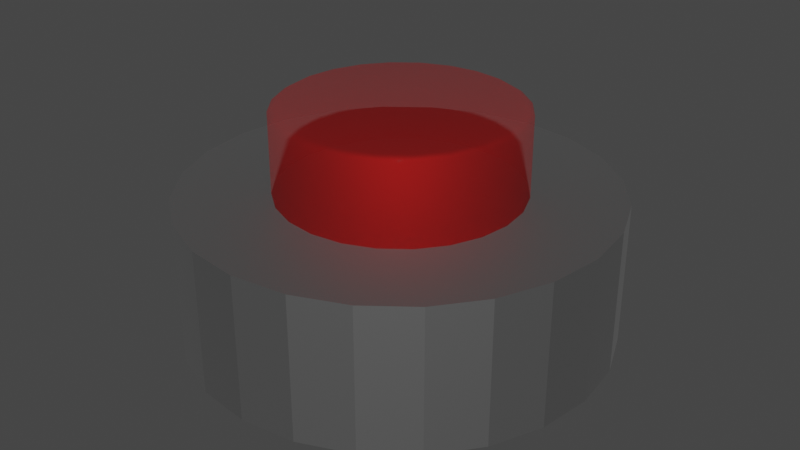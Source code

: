 # Source: BigRedButton.blend  (saved by Blender 2.82.7; exported with 4.5.12 LTS)
import bpy
from mathutils import Matrix  # noqa: F401  (used for matrix-valued properties, if any)

bpy.ops.wm.read_factory_settings(use_empty=True)
scene = bpy.context.scene
scene.name = 'Scene'

# ---- collections
col_collection = bpy.data.collections.new('Collection'); scene.collection.children.link(col_collection)

# ---- materials (node trees are filled in below, after node groups)
mat_material_001 = bpy.data.materials.new('Material.001')
mat_material_001.use_transparent_shadow = False
mat_material_002 = bpy.data.materials.new('Material.002')
mat_material_002.use_transparent_shadow = False

# ---- material node trees
mat_material_001.use_nodes = True; mat_material_001.node_tree.nodes.clear()
_N = mat_material_001.node_tree.nodes; _L = mat_material_001.node_tree.links
n0 = _N.new('ShaderNodeOutputMaterial'); n0.name = 'Material Output'; n0.location = (300, 300)
n1 = _N.new('ShaderNodeBsdfPrincipled'); n1.name = 'Principled BSDF'; n1.location = (10, 300)
n1.distribution = 'GGX'
n1.subsurface_method = 'BURLEY'
n1.inputs[0].default_value = (1.0, 0.0009475, 0.0, 1.0)
n1.inputs[1].default_value = 0.6923
n1.inputs[2].default_value = 0.6923
n1.inputs[3].default_value = 1.45
n1.inputs[4].default_value = 0.2821
n1.inputs[13].default_value = 0.4231
n1.inputs[19].default_value = 0.04808
n1.inputs[27].default_value = (0.0, 0.0, 0.0, 1.0)
n1.inputs[28].default_value = 1.0
_L.new(n1.outputs[0], n0.inputs[0])
n0.is_active_output = True
mat_material_002.use_nodes = True; mat_material_002.node_tree.nodes.clear()
_N = mat_material_002.node_tree.nodes; _L = mat_material_002.node_tree.links
n0 = _N.new('ShaderNodeOutputMaterial'); n0.name = 'Material Output'; n0.location = (300, 300)
n1 = _N.new('ShaderNodeBsdfPrincipled'); n1.name = 'Principled BSDF'; n1.location = (10, 300)
n1.distribution = 'GGX'
n1.subsurface_method = 'BURLEY'
n1.inputs[0].default_value = (0.3264, 0.3264, 0.3264, 1.0)
n1.inputs[1].default_value = 1.0
n1.inputs[2].default_value = 0.6154
n1.inputs[3].default_value = 1.45
n1.inputs[27].default_value = (0.0, 0.0, 0.0, 1.0)
n1.inputs[28].default_value = 1.0
_L.new(n1.outputs[0], n0.inputs[0])
n0.is_active_output = True

# ---- world
world_world = bpy.data.worlds.new('World'); scene.world = world_world
world_world.use_nodes = True; world_world.node_tree.nodes.clear()
_N = world_world.node_tree.nodes; _L = world_world.node_tree.links
n0 = _N.new('ShaderNodeOutputWorld'); n0.name = 'World Output'; n0.location = (300, 300)
n1 = _N.new('ShaderNodeBackground'); n1.name = 'Background'; n1.location = (10, 300)
n1.inputs[0].default_value = (0.05088, 0.05088, 0.05088, 1.0)
_L.new(n1.outputs[0], n0.inputs[0])
n0.is_active_output = True
world_world.color = (0.05088, 0.05088, 0.05088)
world_world.use_sun_shadow = False
world_world.sun_shadow_jitter_overblur = 0.0

# ---- meshes
me_cylinder = bpy.data.meshes.new('Cylinder')
me_cylinder.from_pydata([(0.0, 1.0, -1.0), (8.021e-09, 0.9492, 1.031), (0.2588, 0.9659, -1.0), (0.2457, 0.9168, 1.031), (0.5, 0.866, -1.0), (0.4746, 0.822, 1.031), (0.7071, 0.7071, -1.0), (0.6712, 0.6712, 1.031), (0.866, 0.5, -1.0), (0.822, 0.4746, 1.031), (0.9659, 0.2588, -1.0), (0.9168, 0.2457, 1.031), (1.0, 7.55e-08, -1.0), (0.9492, 6.9e-08, 1.031), (0.9659, -0.2588, -1.0), (0.9168, -0.2457, 1.031), (0.866, -0.5, -1.0), (0.822, -0.4746, 1.031), (0.7071, -0.7071, -1.0), (0.6712, -0.6712, 1.031), (0.5, -0.866, -1.0), (0.4746, -0.822, 1.031), (0.2588, -0.9659, -1.0), (0.2457, -0.9168, 1.031), (3.894e-07, -1.0, -1.0), (3.718e-07, -0.9492, 1.031), (-0.2588, -0.9659, -1.0), (-0.2457, -0.9168, 1.031), (-0.5, -0.866, -1.0), (-0.4746, -0.822, 1.031), (-0.7071, -0.7071, -1.0), (-0.6712, -0.6712, 1.031), (-0.866, -0.5, -1.0), (-0.822, -0.4746, 1.031), (-0.9659, -0.2588, -1.0), (-0.9168, -0.2457, 1.031), (-1.0, -4.649e-07, -1.0), (-0.9492, -4.412e-07, 1.031), (-0.9659, 0.2588, -1.0), (-0.9168, 0.2457, 1.031), (-0.866, 0.5, -1.0), (-0.822, 0.4746, 1.031), (-0.7071, 0.7071, -1.0), (-0.6712, 0.6712, 1.031), (-0.5, 0.866, -1.0), (-0.4746, 0.822, 1.031), (-0.2588, 0.9659, -1.0), (-0.2457, 0.9168, 1.031), (0.2588, 0.9659, 1.0), (0.0, 1.0, 1.0), (0.5, 0.866, 1.0), (0.7071, 0.7071, 1.0), (0.866, 0.5, 1.0), (0.9659, 0.2588, 1.0), (1.0, 7.55e-08, 1.0), (0.9659, -0.2588, 1.0), (0.866, -0.5, 1.0), (0.7071, -0.7071, 1.0), (0.5, -0.866, 1.0), (0.2588, -0.9659, 1.0), (3.894e-07, -1.0, 1.0), (-0.2588, -0.9659, 1.0), (-0.5, -0.866, 1.0), (-0.7071, -0.7071, 1.0), (-0.866, -0.5, 1.0), (-0.9659, -0.2588, 1.0), (-1.0, -4.649e-07, 1.0), (-0.9659, 0.2588, 1.0), (-0.866, 0.5, 1.0), (-0.7071, 0.7071, 1.0), (-0.5, 0.866, 1.0), (-0.2588, 0.9659, 1.0)], [], [(0, 49, 48, 2), (2, 48, 50, 4), (4, 50, 51, 6), (6, 51, 52, 8), (8, 52, 53, 10), (10, 53, 54, 12), (12, 54, 55, 14), (14, 55, 56, 16), (16, 56, 57, 18), (18, 57, 58, 20), (20, 58, 59, 22), (22, 59, 60, 24), (24, 60, 61, 26), (26, 61, 62, 28), (28, 62, 63, 30), (30, 63, 64, 32), (32, 64, 65, 34), (34, 65, 66, 36), (36, 66, 67, 38), (38, 67, 68, 40), (40, 68, 69, 42), (42, 69, 70, 44), (3, 1, 47, 45, 43, 41, 39, 37, 35, 33, 31, 29, 27, 25, 23, 21, 19, 17, 15, 13, 11, 9, 7, 5), (44, 70, 71, 46), (46, 71, 49, 0), (0, 2, 4, 6, 8, 10, 12, 14, 16, 18, 20, 22, 24, 26, 28, 30, 32, 34, 36, 38, 40, 42, 44, 46), (1, 3, 48, 49), (3, 5, 50, 48), (5, 7, 51, 50), (7, 9, 52, 51), (9, 11, 53, 52), (11, 13, 54, 53), (13, 15, 55, 54), (15, 17, 56, 55), (17, 19, 57, 56), (19, 21, 58, 57), (21, 23, 59, 58), (23, 25, 60, 59), (25, 27, 61, 60), (27, 29, 62, 61), (29, 31, 63, 62), (31, 33, 64, 63), (33, 35, 65, 64), (35, 37, 66, 65), (37, 39, 67, 66), (39, 41, 68, 67), (41, 43, 69, 68), (43, 45, 70, 69), (45, 47, 71, 70), (47, 1, 49, 71)])
me_cylinder.polygons.foreach_set('use_smooth', [True] * 50)
_uv = me_cylinder.uv_layers.new(name='UVMap')
_uv.uv.foreach_set('vector', [1.0, 0.5, 1.0, 1.0, 0.9583, 1.0, 0.9583, 0.5, 0.9583, 0.5, 0.9583, 1.0, 0.9167, 1.0, 0.9167, 0.5, 0.9167, 0.5, 0.9167, 1.0, 0.875, 1.0, 0.875, 0.5, 0.875, 0.5, 0.875, 1.0, 0.8333, 1.0, 0.8333, 0.5, 0.8333, 0.5, 0.8333, 1.0, 0.7917, 1.0, 0.7917, 0.5, 0.7917, 0.5, 0.7917, 1.0, 0.75, 1.0, 0.75, 0.5, 0.75, 0.5, 0.75, 1.0, 0.7083, 1.0, 0.7083, 0.5, 0.7083, 0.5, 0.7083, 1.0, 0.6667, 1.0, 0.6667, 0.5, 0.6667, 0.5, 0.6667, 1.0, 0.625, 1.0, 0.625, 0.5, 0.625, 0.5, 0.625, 1.0, 0.5833, 1.0, 0.5833, 0.5, 0.5833, 0.5, 0.5833, 1.0, 0.5417, 1.0, 0.5417, 0.5, 0.5417, 0.5, 0.5417, 1.0, 0.5, 1.0, 0.5, 0.5, 0.5, 0.5, 0.5, 1.0, 0.4583, 1.0, 0.4583, 0.5, 0.4583, 0.5, 0.4583, 1.0, 0.4167, 1.0, 0.4167, 0.5, 0.4167, 0.5, 0.4167, 1.0, 0.375, 1.0, 0.375, 0.5, 0.375, 0.5, 0.375, 1.0, 0.3333, 1.0, 0.3333, 0.5, 0.3333, 0.5, 0.3333, 1.0, 0.2917, 1.0, 0.2917, 0.5, 0.2917, 0.5, 0.2917, 1.0, 0.25, 1.0, 0.25, 0.5, 0.25, 0.5, 0.25, 1.0, 0.2083, 1.0, 0.2083, 0.5, 0.2083, 0.5, 0.2083, 1.0, 0.1667, 1.0, 0.1667, 0.5, 0.1667, 0.5, 0.1667, 1.0, 0.125, 1.0, 0.125, 0.5, 0.125, 0.5, 0.125, 1.0, 0.08333, 1.0, 0.08333, 0.5, 0.309, 0.47, 0.25, 0.4778, 0.191, 0.47, 0.1361, 0.4473, 0.08892, 0.4111, 0.05272, 0.3639, 0.02996, 0.309, 0.0222, 0.25, 0.02996, 0.191, 0.05272, 0.1361, 0.08892, 0.08892, 0.1361, 0.05272, 0.191, 0.02996, 0.25, 0.0222, 0.309, 0.02996, 0.3639, 0.05272, 0.4111, 0.08892, 0.4473, 0.1361, 0.47, 0.191, 0.4778, 0.25, 0.47, 0.309, 0.4473, 0.3639, 0.4111, 0.4111, 0.3639, 0.4473, 0.08333, 0.5, 0.08333, 1.0, 0.04167, 1.0, 0.04167, 0.5, 0.04167, 0.5, 0.04167, 1.0, -1.863e-07, 1.0, -1.863e-07, 0.5, 0.75, 0.49, 0.8121, 0.4818, 0.87, 0.4578, 0.9197, 0.4197, 0.9578, 0.37, 0.9818, 0.3121, 0.99, 0.25, 0.9818, 0.1879, 0.9578, 0.13, 0.9197, 0.08029, 0.87, 0.04215, 0.8121, 0.01818, 0.75, 0.01, 0.6879, 0.01818, 0.63, 0.04215, 0.5803, 0.08029, 0.5422, 0.13, 0.5182, 0.1879, 0.51, 0.25, 0.5182, 0.3121, 0.5422, 0.37, 0.5803, 0.4197, 0.63, 0.4578, 0.6879, 0.4818, 0.25, 0.4778, 0.309, 0.47, 0.3121, 0.4818, 0.25, 0.49, 0.309, 0.47, 0.3639, 0.4473, 0.37, 0.4578, 0.3121, 0.4818, 0.3639, 0.4473, 0.4111, 0.4111, 0.4197, 0.4197, 0.37, 0.4578, 0.4111, 0.4111, 0.4473, 0.3639, 0.4578, 0.37, 0.4197, 0.4197, 0.4473, 0.3639, 0.47, 0.309, 0.4818, 0.3121, 0.4578, 0.37, 0.47, 0.309, 0.4778, 0.25, 0.49, 0.25, 0.4818, 0.3121, 0.4778, 0.25, 0.47, 0.191, 0.4818, 0.1879, 0.49, 0.25, 0.47, 0.191, 0.4473, 0.1361, 0.4578, 0.13, 0.4818, 0.1879, 0.4473, 0.1361, 0.4111, 0.08892, 0.4197, 0.08029, 0.4578, 0.13, 0.4111, 0.08892, 0.3639, 0.05272, 0.37, 0.04215, 0.4197, 0.08029, 0.3639, 0.05272, 0.309, 0.02996, 0.3121, 0.01818, 0.37, 0.04215, 0.309, 0.02996, 0.25, 0.0222, 0.25, 0.01, 0.3121, 0.01818, 0.25, 0.0222, 0.191, 0.02996, 0.1879, 0.01818, 0.25, 0.01, 0.191, 0.02996, 0.1361, 0.05272, 0.13, 0.04215, 0.1879, 0.01818, 0.1361, 0.05272, 0.08892, 0.08892, 0.08029, 0.08029, 0.13, 0.04215, 0.08892, 0.08892, 0.05272, 0.1361, 0.04215, 0.13, 0.08029, 0.08029, 0.05272, 0.1361, 0.02996, 0.191, 0.01818, 0.1879, 0.04215, 0.13, 0.02996, 0.191, 0.0222, 0.25, 0.01, 0.25, 0.01818, 0.1879, 0.0222, 0.25, 0.02996, 0.309, 0.01818, 0.3121, 0.01, 0.25, 0.02996, 0.309, 0.05272, 0.3639, 0.04215, 0.37, 0.01818, 0.3121, 0.05272, 0.3639, 0.08892, 0.4111, 0.08029, 0.4197, 0.04215, 0.37, 0.08892, 0.4111, 0.1361, 0.4473, 0.13, 0.4578, 0.08029, 0.4197, 0.1361, 0.4473, 0.191, 0.47, 0.1879, 0.4818, 0.13, 0.4578, 0.191, 0.47, 0.25, 0.4778, 0.25, 0.49, 0.1879, 0.4818])
me_cylinder.materials.append(mat_material_001)
me_cylinder.use_remesh_fix_poles = True
me_cylinder.use_remesh_preserve_attributes = False
me_cylinder.use_mirror_vertex_groups = False
me_cylinder.update()
me_cylinder_001 = bpy.data.meshes.new('Cylinder.001')
me_cylinder_001.from_pydata([(0.0, 1.0, -1.0), (0.0, 1.0, 1.0), (0.2588, 0.9659, -1.0), (0.2588, 0.9659, 1.0), (0.5, 0.866, -1.0), (0.5, 0.866, 1.0), (0.7071, 0.7071, -1.0), (0.7071, 0.7071, 1.0), (0.866, 0.5, -1.0), (0.866, 0.5, 1.0), (0.9659, 0.2588, -1.0), (0.9659, 0.2588, 1.0), (1.0, 7.55e-08, -1.0), (1.0, 7.55e-08, 1.0), (0.9659, -0.2588, -1.0), (0.9659, -0.2588, 1.0), (0.866, -0.5, -1.0), (0.866, -0.5, 1.0), (0.7071, -0.7071, -1.0), (0.7071, -0.7071, 1.0), (0.5, -0.866, -1.0), (0.5, -0.866, 1.0), (0.2588, -0.9659, -1.0), (0.2588, -0.9659, 1.0), (3.894e-07, -1.0, -1.0), (3.894e-07, -1.0, 1.0), (-0.2588, -0.9659, -1.0), (-0.2588, -0.9659, 1.0), (-0.5, -0.866, -1.0), (-0.5, -0.866, 1.0), (-0.7071, -0.7071, -1.0), (-0.7071, -0.7071, 1.0), (-0.866, -0.5, -1.0), (-0.866, -0.5, 1.0), (-0.9659, -0.2588, -1.0), (-0.9659, -0.2588, 1.0), (-1.0, -4.649e-07, -1.0), (-1.0, -4.649e-07, 1.0), (-0.9659, 0.2588, -1.0), (-0.9659, 0.2588, 1.0), (-0.866, 0.5, -1.0), (-0.866, 0.5, 1.0), (-0.7071, 0.7071, -1.0), (-0.7071, 0.7071, 1.0), (-0.5, 0.866, -1.0), (-0.5, 0.866, 1.0), (-0.2588, 0.9659, -1.0), (-0.2588, 0.9659, 1.0)], [], [(0, 1, 3, 2), (2, 3, 5, 4), (4, 5, 7, 6), (6, 7, 9, 8), (8, 9, 11, 10), (10, 11, 13, 12), (12, 13, 15, 14), (14, 15, 17, 16), (16, 17, 19, 18), (18, 19, 21, 20), (20, 21, 23, 22), (22, 23, 25, 24), (24, 25, 27, 26), (26, 27, 29, 28), (28, 29, 31, 30), (30, 31, 33, 32), (32, 33, 35, 34), (34, 35, 37, 36), (36, 37, 39, 38), (38, 39, 41, 40), (40, 41, 43, 42), (42, 43, 45, 44), (3, 1, 47, 45, 43, 41, 39, 37, 35, 33, 31, 29, 27, 25, 23, 21, 19, 17, 15, 13, 11, 9, 7, 5), (44, 45, 47, 46), (46, 47, 1, 0), (0, 2, 4, 6, 8, 10, 12, 14, 16, 18, 20, 22, 24, 26, 28, 30, 32, 34, 36, 38, 40, 42, 44, 46)])
_uv = me_cylinder_001.uv_layers.new(name='UVMap')
_uv.uv.foreach_set('vector', [1.0, 0.5, 1.0, 1.0, 0.9583, 1.0, 0.9583, 0.5, 0.9583, 0.5, 0.9583, 1.0, 0.9167, 1.0, 0.9167, 0.5, 0.9167, 0.5, 0.9167, 1.0, 0.875, 1.0, 0.875, 0.5, 0.875, 0.5, 0.875, 1.0, 0.8333, 1.0, 0.8333, 0.5, 0.8333, 0.5, 0.8333, 1.0, 0.7917, 1.0, 0.7917, 0.5, 0.7917, 0.5, 0.7917, 1.0, 0.75, 1.0, 0.75, 0.5, 0.75, 0.5, 0.75, 1.0, 0.7083, 1.0, 0.7083, 0.5, 0.7083, 0.5, 0.7083, 1.0, 0.6667, 1.0, 0.6667, 0.5, 0.6667, 0.5, 0.6667, 1.0, 0.625, 1.0, 0.625, 0.5, 0.625, 0.5, 0.625, 1.0, 0.5833, 1.0, 0.5833, 0.5, 0.5833, 0.5, 0.5833, 1.0, 0.5417, 1.0, 0.5417, 0.5, 0.5417, 0.5, 0.5417, 1.0, 0.5, 1.0, 0.5, 0.5, 0.5, 0.5, 0.5, 1.0, 0.4583, 1.0, 0.4583, 0.5, 0.4583, 0.5, 0.4583, 1.0, 0.4167, 1.0, 0.4167, 0.5, 0.4167, 0.5, 0.4167, 1.0, 0.375, 1.0, 0.375, 0.5, 0.375, 0.5, 0.375, 1.0, 0.3333, 1.0, 0.3333, 0.5, 0.3333, 0.5, 0.3333, 1.0, 0.2917, 1.0, 0.2917, 0.5, 0.2917, 0.5, 0.2917, 1.0, 0.25, 1.0, 0.25, 0.5, 0.25, 0.5, 0.25, 1.0, 0.2083, 1.0, 0.2083, 0.5, 0.2083, 0.5, 0.2083, 1.0, 0.1667, 1.0, 0.1667, 0.5, 0.1667, 0.5, 0.1667, 1.0, 0.125, 1.0, 0.125, 0.5, 0.125, 0.5, 0.125, 1.0, 0.08333, 1.0, 0.08333, 0.5, 0.3121, 0.4818, 0.25, 0.49, 0.1879, 0.4818, 0.13, 0.4578, 0.08029, 0.4197, 0.04215, 0.37, 0.01818, 0.3121, 0.01, 0.25, 0.01818, 0.1879, 0.04215, 0.13, 0.08029, 0.08029, 0.13, 0.04215, 0.1879, 0.01818, 0.25, 0.01, 0.3121, 0.01818, 0.37, 0.04215, 0.4197, 0.08029, 0.4578, 0.13, 0.4818, 0.1879, 0.49, 0.25, 0.4818, 0.3121, 0.4578, 0.37, 0.4197, 0.4197, 0.37, 0.4578, 0.08333, 0.5, 0.08333, 1.0, 0.04167, 1.0, 0.04167, 0.5, 0.04167, 0.5, 0.04167, 1.0, -1.863e-07, 1.0, -1.863e-07, 0.5, 0.75, 0.49, 0.8121, 0.4818, 0.87, 0.4578, 0.9197, 0.4197, 0.9578, 0.37, 0.9818, 0.3121, 0.99, 0.25, 0.9818, 0.1879, 0.9578, 0.13, 0.9197, 0.08029, 0.87, 0.04215, 0.8121, 0.01818, 0.75, 0.01, 0.6879, 0.01818, 0.63, 0.04215, 0.5803, 0.08029, 0.5422, 0.13, 0.5182, 0.1879, 0.51, 0.25, 0.5182, 0.3121, 0.5422, 0.37, 0.5803, 0.4197, 0.63, 0.4578, 0.6879, 0.4818])
me_cylinder_001.materials.append(mat_material_002)
me_cylinder_001.use_remesh_fix_poles = True
me_cylinder_001.use_remesh_preserve_attributes = False
me_cylinder_001.use_mirror_vertex_groups = False
me_cylinder_001.update()

# ---- objects
ob_cylinder = bpy.data.objects.new('Cylinder', me_cylinder)
ob_cylinder_001 = bpy.data.objects.new('Cylinder.001', me_cylinder_001)

# ---- transforms, parenting, visibility, modifiers, constraints
ob_cylinder.location = (0.0, 0.005724, 0.09434)
ob_cylinder.scale = (0.1013, 0.1013, 0.1013)
ob_cylinder.lineart.crease_threshold = 0.0
ob_cylinder_001.location = (0.0, 0.004671, 0.06781)
ob_cylinder_001.scale = (0.1788, 0.1788, 0.06017)
ob_cylinder_001.lineart.crease_threshold = 0.0

# ---- collection membership
col_collection.objects.link(ob_cylinder)
col_collection.objects.link(ob_cylinder_001)

# ---- scene / render settings (as saved in the file)
scene.frame_start = 1; scene.frame_end = 250; scene.frame_set(1)
scene.render.engine = 'BLENDER_EEVEE_NEXT'
scene.cycles.use_denoising = False
scene.cycles.samples = 128
scene.cycles.sampling_pattern = 'TABULATED_SOBOL'
scene.cycles.use_adaptive_sampling = False
scene.cycles.use_light_tree = False
scene.view_settings.view_transform = 'Filmic'
bpy.context.view_layer.update()

# ---- added for rendering (the .blend has no active camera and no usable light): camera, sun
cam_auto = bpy.data.cameras.new('AutoCamera')
cam_auto.lens = 50.0
cam_auto.sensor_width = 36.0
cam_auto.clip_end = 1000.0
ob_auto_camera = bpy.data.objects.new('AutoCamera', cam_auto)
scene.collection.objects.link(ob_auto_camera)
ob_auto_camera.location = (0.505148, -0.601507, 0.500044)
ob_auto_camera.rotation_euler = (1.09748, -7.21219e-08, 0.694738)
scene.camera = ob_auto_camera
light_auto_sun = bpy.data.lights.new('AutoSun', 'SUN')
light_auto_sun.energy = 3.0
light_auto_sun.angle = 0.0523599
ob_auto_sun = bpy.data.objects.new('AutoSun', light_auto_sun)
scene.collection.objects.link(ob_auto_sun)
ob_auto_sun.rotation_euler = (0.872665, 0.174533, 0.523599)
bpy.context.view_layer.update()
